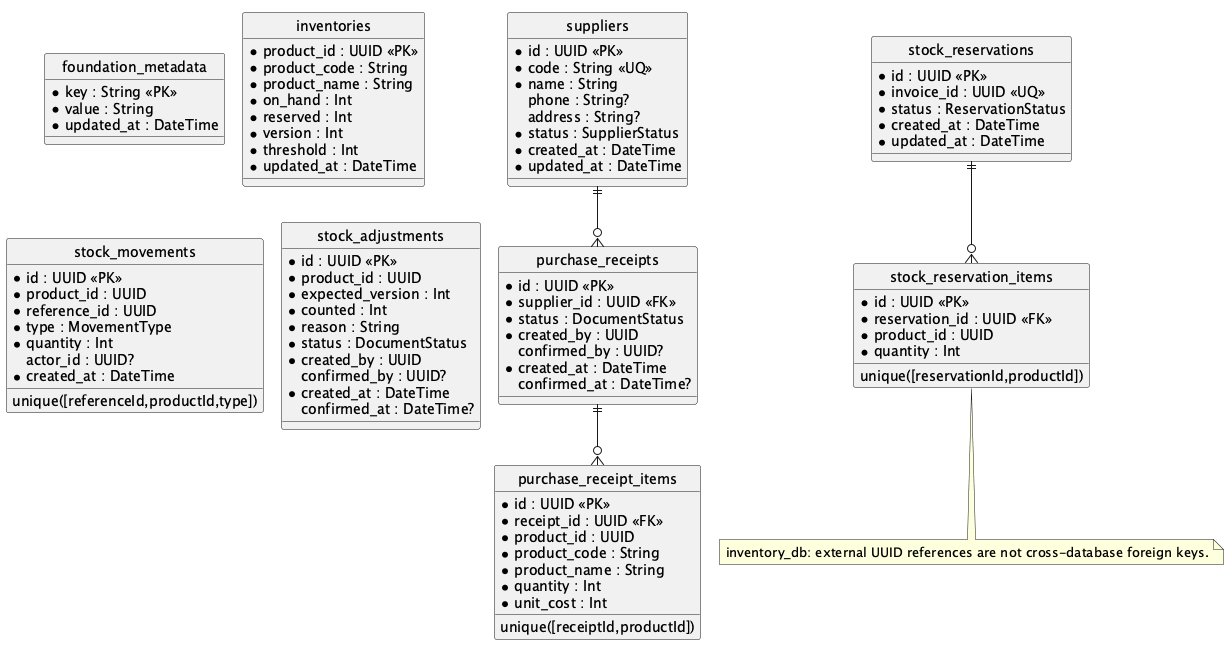

The diagram above was rendered by PlantUML. Its source (embedded in the PNG):
@startuml
!pragma layout smetana
hide circle
skinparam linetype ortho
entity "foundation_metadata" as FoundationMetadata {
 * key : String <<PK>>
 * value : String
 * updated_at : DateTime
}
entity "suppliers" as Supplier {
 * id : UUID <<PK>>
 * code : String <<UQ>>
 * name : String
 phone : String?
 address : String?
 * status : SupplierStatus
 * created_at : DateTime
 * updated_at : DateTime
}
entity "purchase_receipts" as PurchaseReceipt {
 * id : UUID <<PK>>
 * supplier_id : UUID <<FK>>
 * status : DocumentStatus
 * created_by : UUID
 confirmed_by : UUID?
 * created_at : DateTime
 confirmed_at : DateTime?
}
entity "purchase_receipt_items" as PurchaseReceiptItem {
 * id : UUID <<PK>>
 * receipt_id : UUID <<FK>>
 * product_id : UUID
 * product_code : String
 * product_name : String
 * quantity : Int
 * unit_cost : Int
 unique([receiptId,productId])
}
entity "inventories" as Inventory {
 * product_id : UUID <<PK>>
 * product_code : String
 * product_name : String
 * on_hand : Int
 * reserved : Int
 * version : Int
 * threshold : Int
 * updated_at : DateTime
}
entity "stock_movements" as StockMovement {
 * id : UUID <<PK>>
 * product_id : UUID
 * reference_id : UUID
 * type : MovementType
 * quantity : Int
 actor_id : UUID?
 * created_at : DateTime
 unique([referenceId,productId,type])
}
entity "stock_adjustments" as StockAdjustment {
 * id : UUID <<PK>>
 * product_id : UUID
 * expected_version : Int
 * counted : Int
 * reason : String
 * status : DocumentStatus
 * created_by : UUID
 confirmed_by : UUID?
 * created_at : DateTime
 confirmed_at : DateTime?
}
entity "stock_reservations" as StockReservation {
 * id : UUID <<PK>>
 * invoice_id : UUID <<UQ>>
 * status : ReservationStatus
 * created_at : DateTime
 * updated_at : DateTime
}
entity "stock_reservation_items" as StockReservationItem {
 * id : UUID <<PK>>
 * reservation_id : UUID <<FK>>
 * product_id : UUID
 * quantity : Int
 unique([reservationId,productId])
}
Supplier ||--o{ PurchaseReceipt
PurchaseReceipt ||--o{ PurchaseReceiptItem
StockReservation ||--o{ StockReservationItem
note bottom of StockReservationItem
inventory_db: external UUID references are not cross-database foreign keys.
end note
@enduml